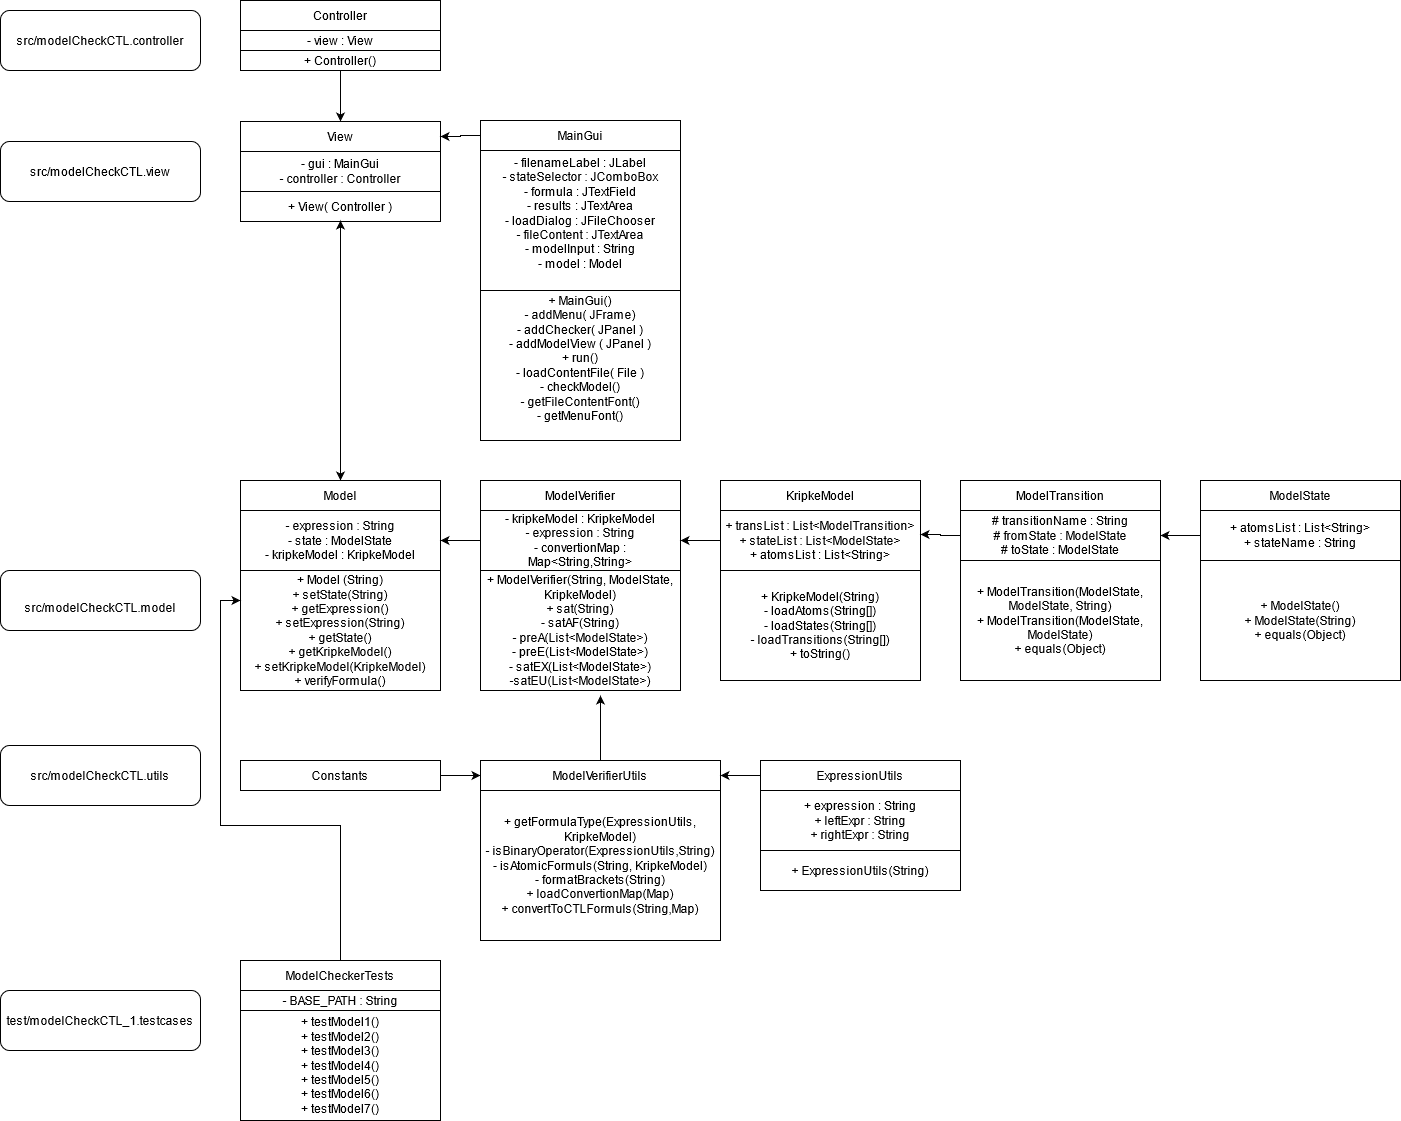

The diagram above was exported from draw.io. Its source (the exported page's mxGraphModel, read from the mxfile embedded in the PNG):
<mxGraphModel dx="2489" dy="752" grid="1" gridSize="10" guides="1" tooltips="1" connect="1" arrows="1" fold="1" page="1" pageScale="1" pageWidth="827" pageHeight="1169" math="0" shadow="0">
  <root>
    <mxCell id="WIyWlLk6GJQsqaUBKTNV-0" />
    <mxCell id="WIyWlLk6GJQsqaUBKTNV-1" parent="WIyWlLk6GJQsqaUBKTNV-0" />
    <mxCell id="PFdc3Q05kLeSjmpKnI1j-0" value="Controller" style="rounded=0;whiteSpace=wrap;html=1;" vertex="1" parent="WIyWlLk6GJQsqaUBKTNV-1">
      <mxGeometry x="40" y="40" width="200" height="30" as="geometry" />
    </mxCell>
    <mxCell id="PFdc3Q05kLeSjmpKnI1j-1" value="src/modelCheckCTL.controller" style="rounded=1;whiteSpace=wrap;html=1;" vertex="1" parent="WIyWlLk6GJQsqaUBKTNV-1">
      <mxGeometry x="-200" y="50" width="200" height="60" as="geometry" />
    </mxCell>
    <mxCell id="PFdc3Q05kLeSjmpKnI1j-2" value="- view : View" style="rounded=0;whiteSpace=wrap;html=1;" vertex="1" parent="WIyWlLk6GJQsqaUBKTNV-1">
      <mxGeometry x="40" y="70" width="200" height="20" as="geometry" />
    </mxCell>
    <mxCell id="PFdc3Q05kLeSjmpKnI1j-40" style="edgeStyle=orthogonalEdgeStyle;rounded=0;orthogonalLoop=1;jettySize=auto;html=1;entryX=0.5;entryY=0;entryDx=0;entryDy=0;" edge="1" parent="WIyWlLk6GJQsqaUBKTNV-1" source="PFdc3Q05kLeSjmpKnI1j-3" target="PFdc3Q05kLeSjmpKnI1j-4">
      <mxGeometry relative="1" as="geometry" />
    </mxCell>
    <mxCell id="PFdc3Q05kLeSjmpKnI1j-3" value="+ Controller()" style="rounded=0;whiteSpace=wrap;html=1;" vertex="1" parent="WIyWlLk6GJQsqaUBKTNV-1">
      <mxGeometry x="40" y="90" width="200" height="20" as="geometry" />
    </mxCell>
    <mxCell id="PFdc3Q05kLeSjmpKnI1j-4" value="View" style="rounded=0;whiteSpace=wrap;html=1;" vertex="1" parent="WIyWlLk6GJQsqaUBKTNV-1">
      <mxGeometry x="40" y="161" width="200" height="30" as="geometry" />
    </mxCell>
    <mxCell id="PFdc3Q05kLeSjmpKnI1j-5" value="&lt;div&gt;- gui : MainGui&lt;/div&gt;&lt;div&gt;- controller : Controller&lt;br&gt;&lt;/div&gt;" style="rounded=0;whiteSpace=wrap;html=1;" vertex="1" parent="WIyWlLk6GJQsqaUBKTNV-1">
      <mxGeometry x="40" y="191" width="200" height="40" as="geometry" />
    </mxCell>
    <mxCell id="PFdc3Q05kLeSjmpKnI1j-43" style="edgeStyle=orthogonalEdgeStyle;rounded=0;orthogonalLoop=1;jettySize=auto;html=1;entryX=0.5;entryY=0;entryDx=0;entryDy=0;" edge="1" parent="WIyWlLk6GJQsqaUBKTNV-1" source="PFdc3Q05kLeSjmpKnI1j-6" target="PFdc3Q05kLeSjmpKnI1j-10">
      <mxGeometry relative="1" as="geometry" />
    </mxCell>
    <mxCell id="PFdc3Q05kLeSjmpKnI1j-6" value="+ View( Controller )" style="rounded=0;whiteSpace=wrap;html=1;" vertex="1" parent="WIyWlLk6GJQsqaUBKTNV-1">
      <mxGeometry x="40" y="231" width="200" height="30" as="geometry" />
    </mxCell>
    <mxCell id="PFdc3Q05kLeSjmpKnI1j-42" style="edgeStyle=orthogonalEdgeStyle;rounded=0;orthogonalLoop=1;jettySize=auto;html=1;entryX=1;entryY=0.5;entryDx=0;entryDy=0;" edge="1" parent="WIyWlLk6GJQsqaUBKTNV-1" source="PFdc3Q05kLeSjmpKnI1j-7" target="PFdc3Q05kLeSjmpKnI1j-4">
      <mxGeometry relative="1" as="geometry" />
    </mxCell>
    <mxCell id="PFdc3Q05kLeSjmpKnI1j-7" value="MainGui" style="rounded=0;whiteSpace=wrap;html=1;" vertex="1" parent="WIyWlLk6GJQsqaUBKTNV-1">
      <mxGeometry x="280" y="160" width="200" height="30" as="geometry" />
    </mxCell>
    <mxCell id="PFdc3Q05kLeSjmpKnI1j-8" value="&lt;div&gt;- filenameLabel : JLabel&lt;/div&gt;&lt;div&gt;- stateSelector : JComboBox&lt;/div&gt;&lt;div&gt;- formula : JTextField&lt;/div&gt;&lt;div&gt;- results : JTextArea&lt;/div&gt;&lt;div&gt;- loadDialog : JFileChooser&lt;/div&gt;&lt;div&gt;- fileContent : JTextArea&lt;/div&gt;&lt;div&gt;- modelInput : String&lt;/div&gt;&lt;div&gt;- model : Model&lt;br&gt;&lt;/div&gt;&lt;div&gt;&lt;br&gt;&lt;/div&gt;" style="rounded=0;whiteSpace=wrap;html=1;" vertex="1" parent="WIyWlLk6GJQsqaUBKTNV-1">
      <mxGeometry x="280" y="190" width="200" height="140" as="geometry" />
    </mxCell>
    <mxCell id="PFdc3Q05kLeSjmpKnI1j-9" value="&lt;div&gt;+ MainGui()&lt;/div&gt;&lt;div&gt;- addMenu( JFrame)&lt;/div&gt;&lt;div&gt;- addChecker( JPanel )&lt;/div&gt;&lt;div&gt;- addModelView ( JPanel )&lt;/div&gt;&lt;div&gt;+ run()&lt;/div&gt;&lt;div&gt;- loadContentFile( File )&lt;/div&gt;&lt;div&gt;- checkModel()&lt;/div&gt;&lt;div&gt;- getFileContentFont()&lt;/div&gt;&lt;div&gt;- getMenuFont()&lt;br&gt;&lt;/div&gt;&lt;div&gt;&lt;br&gt;&lt;/div&gt;" style="rounded=0;whiteSpace=wrap;html=1;" vertex="1" parent="WIyWlLk6GJQsqaUBKTNV-1">
      <mxGeometry x="280" y="330" width="200" height="150" as="geometry" />
    </mxCell>
    <mxCell id="PFdc3Q05kLeSjmpKnI1j-44" style="edgeStyle=orthogonalEdgeStyle;rounded=0;orthogonalLoop=1;jettySize=auto;html=1;" edge="1" parent="WIyWlLk6GJQsqaUBKTNV-1" source="PFdc3Q05kLeSjmpKnI1j-10">
      <mxGeometry relative="1" as="geometry">
        <mxPoint x="140" y="260" as="targetPoint" />
      </mxGeometry>
    </mxCell>
    <mxCell id="PFdc3Q05kLeSjmpKnI1j-10" value="Model" style="rounded=0;whiteSpace=wrap;html=1;" vertex="1" parent="WIyWlLk6GJQsqaUBKTNV-1">
      <mxGeometry x="40" y="520" width="200" height="30" as="geometry" />
    </mxCell>
    <mxCell id="PFdc3Q05kLeSjmpKnI1j-11" value="&lt;div&gt;- expression : String&lt;/div&gt;&lt;div&gt;- state : ModelState&lt;/div&gt;&lt;div&gt;- kripkeModel : KripkeModel&lt;br&gt;&lt;/div&gt;" style="rounded=0;whiteSpace=wrap;html=1;" vertex="1" parent="WIyWlLk6GJQsqaUBKTNV-1">
      <mxGeometry x="40" y="550" width="200" height="60" as="geometry" />
    </mxCell>
    <mxCell id="PFdc3Q05kLeSjmpKnI1j-12" value="&lt;div&gt;+ Model (String)&lt;/div&gt;&lt;div&gt;+ setState(String)&lt;/div&gt;&lt;div&gt;+ getExpression()&lt;/div&gt;&lt;div&gt;+ setExpression(String)&lt;/div&gt;&lt;div&gt;+ getState()&lt;/div&gt;&lt;div&gt;+ getKripkeModel()&lt;/div&gt;&lt;div&gt;+ setKripkeModel(KripkeModel)&lt;br&gt;&lt;/div&gt;&lt;div&gt;+ verifyFormula()&lt;br&gt;&lt;/div&gt;" style="rounded=0;whiteSpace=wrap;html=1;" vertex="1" parent="WIyWlLk6GJQsqaUBKTNV-1">
      <mxGeometry x="40" y="610" width="200" height="120" as="geometry" />
    </mxCell>
    <mxCell id="PFdc3Q05kLeSjmpKnI1j-13" value="ModelVerifier" style="rounded=0;whiteSpace=wrap;html=1;" vertex="1" parent="WIyWlLk6GJQsqaUBKTNV-1">
      <mxGeometry x="280" y="520" width="200" height="30" as="geometry" />
    </mxCell>
    <mxCell id="PFdc3Q05kLeSjmpKnI1j-48" style="edgeStyle=orthogonalEdgeStyle;rounded=0;orthogonalLoop=1;jettySize=auto;html=1;" edge="1" parent="WIyWlLk6GJQsqaUBKTNV-1" source="PFdc3Q05kLeSjmpKnI1j-14" target="PFdc3Q05kLeSjmpKnI1j-11">
      <mxGeometry relative="1" as="geometry" />
    </mxCell>
    <mxCell id="PFdc3Q05kLeSjmpKnI1j-14" value="&lt;div&gt;- kripkeModel : KripkeModel&lt;/div&gt;&lt;div&gt;- expression : String&lt;/div&gt;&lt;div&gt;- convertionMap : Map&amp;lt;String,String&amp;gt;&lt;br&gt;&lt;/div&gt;" style="rounded=0;whiteSpace=wrap;html=1;" vertex="1" parent="WIyWlLk6GJQsqaUBKTNV-1">
      <mxGeometry x="280" y="550" width="200" height="60" as="geometry" />
    </mxCell>
    <mxCell id="PFdc3Q05kLeSjmpKnI1j-15" value="&lt;div&gt;+ ModelVerifier(String, ModelState, KripkeModel)&lt;/div&gt;&lt;div&gt;+ sat(String)&lt;/div&gt;&lt;div&gt;- satAF(String)&lt;/div&gt;&lt;div&gt;- preA(List&amp;lt;ModelState&amp;gt;)&lt;/div&gt;&lt;div&gt;- preE(List&amp;lt;ModelState&amp;gt;)&lt;/div&gt;&lt;div&gt;- satEX(List&amp;lt;ModelState&amp;gt;)&lt;/div&gt;&lt;div&gt;-satEU(List&amp;lt;ModelState&amp;gt;)&lt;br&gt;&lt;/div&gt;" style="rounded=0;whiteSpace=wrap;html=1;" vertex="1" parent="WIyWlLk6GJQsqaUBKTNV-1">
      <mxGeometry x="280" y="610" width="200" height="120" as="geometry" />
    </mxCell>
    <mxCell id="PFdc3Q05kLeSjmpKnI1j-16" value="KripkeModel" style="rounded=0;whiteSpace=wrap;html=1;" vertex="1" parent="WIyWlLk6GJQsqaUBKTNV-1">
      <mxGeometry x="520" y="520" width="200" height="30" as="geometry" />
    </mxCell>
    <mxCell id="PFdc3Q05kLeSjmpKnI1j-49" style="edgeStyle=orthogonalEdgeStyle;rounded=0;orthogonalLoop=1;jettySize=auto;html=1;entryX=1;entryY=0.5;entryDx=0;entryDy=0;" edge="1" parent="WIyWlLk6GJQsqaUBKTNV-1" source="PFdc3Q05kLeSjmpKnI1j-17" target="PFdc3Q05kLeSjmpKnI1j-14">
      <mxGeometry relative="1" as="geometry" />
    </mxCell>
    <mxCell id="PFdc3Q05kLeSjmpKnI1j-17" value="&lt;div&gt;+ transList : List&amp;lt;ModelTransition&amp;gt;&lt;/div&gt;&lt;div&gt;+ stateList : List&amp;lt;ModelState&amp;gt;&lt;/div&gt;&lt;div&gt;+ atomsList : List&amp;lt;String&amp;gt;&lt;br&gt;&lt;/div&gt;" style="rounded=0;whiteSpace=wrap;html=1;" vertex="1" parent="WIyWlLk6GJQsqaUBKTNV-1">
      <mxGeometry x="520" y="550" width="200" height="60" as="geometry" />
    </mxCell>
    <mxCell id="PFdc3Q05kLeSjmpKnI1j-18" value="&lt;div&gt;+ KripkeModel(String)&lt;/div&gt;&lt;div&gt;- loadAtoms(String[])&lt;br&gt;&lt;/div&gt;&lt;div&gt;- loadStates(String[])&lt;/div&gt;&lt;div&gt;- loadTransitions(String[])&lt;/div&gt;&lt;div&gt;+ toString()&lt;br&gt;&lt;/div&gt;" style="rounded=0;whiteSpace=wrap;html=1;" vertex="1" parent="WIyWlLk6GJQsqaUBKTNV-1">
      <mxGeometry x="520" y="610" width="200" height="110" as="geometry" />
    </mxCell>
    <mxCell id="PFdc3Q05kLeSjmpKnI1j-19" value="ModelTransition" style="rounded=0;whiteSpace=wrap;html=1;" vertex="1" parent="WIyWlLk6GJQsqaUBKTNV-1">
      <mxGeometry x="760" y="520" width="200" height="30" as="geometry" />
    </mxCell>
    <mxCell id="PFdc3Q05kLeSjmpKnI1j-52" style="edgeStyle=orthogonalEdgeStyle;rounded=0;orthogonalLoop=1;jettySize=auto;html=1;entryX=1;entryY=0.4;entryDx=0;entryDy=0;entryPerimeter=0;" edge="1" parent="WIyWlLk6GJQsqaUBKTNV-1" source="PFdc3Q05kLeSjmpKnI1j-20" target="PFdc3Q05kLeSjmpKnI1j-17">
      <mxGeometry relative="1" as="geometry" />
    </mxCell>
    <mxCell id="PFdc3Q05kLeSjmpKnI1j-20" value="&lt;div&gt;# transitionName : String&lt;/div&gt;&lt;div&gt;# fromState : ModelState&lt;/div&gt;&lt;div&gt;# toState : ModelState&lt;br&gt;&lt;/div&gt;" style="rounded=0;whiteSpace=wrap;html=1;" vertex="1" parent="WIyWlLk6GJQsqaUBKTNV-1">
      <mxGeometry x="760" y="550" width="200" height="50" as="geometry" />
    </mxCell>
    <mxCell id="PFdc3Q05kLeSjmpKnI1j-21" value="&lt;div&gt;+ ModelTransition(ModelState, ModelState, String)&lt;/div&gt;&lt;div&gt;+ ModelTransition(ModelState, ModelState)&lt;/div&gt;&lt;div&gt;+ equals(Object)&lt;br&gt;&lt;/div&gt;" style="rounded=0;whiteSpace=wrap;html=1;" vertex="1" parent="WIyWlLk6GJQsqaUBKTNV-1">
      <mxGeometry x="760" y="600" width="200" height="120" as="geometry" />
    </mxCell>
    <mxCell id="PFdc3Q05kLeSjmpKnI1j-22" value="ModelState" style="rounded=0;whiteSpace=wrap;html=1;" vertex="1" parent="WIyWlLk6GJQsqaUBKTNV-1">
      <mxGeometry x="1000" y="520" width="200" height="30" as="geometry" />
    </mxCell>
    <mxCell id="PFdc3Q05kLeSjmpKnI1j-53" style="edgeStyle=orthogonalEdgeStyle;rounded=0;orthogonalLoop=1;jettySize=auto;html=1;" edge="1" parent="WIyWlLk6GJQsqaUBKTNV-1" source="PFdc3Q05kLeSjmpKnI1j-24" target="PFdc3Q05kLeSjmpKnI1j-20">
      <mxGeometry relative="1" as="geometry" />
    </mxCell>
    <mxCell id="PFdc3Q05kLeSjmpKnI1j-24" value="&lt;div&gt;+ atomsList : List&amp;lt;String&amp;gt;&lt;/div&gt;&lt;div&gt;+ stateName : String&lt;br&gt;&lt;/div&gt;" style="rounded=0;whiteSpace=wrap;html=1;" vertex="1" parent="WIyWlLk6GJQsqaUBKTNV-1">
      <mxGeometry x="1000" y="550" width="200" height="50" as="geometry" />
    </mxCell>
    <mxCell id="PFdc3Q05kLeSjmpKnI1j-25" value="&lt;div&gt;+ ModelState()&lt;/div&gt;&lt;div&gt;+ ModelState(String)&lt;/div&gt;&lt;div&gt;+ equals(Object)&lt;br&gt;&lt;/div&gt;" style="rounded=0;whiteSpace=wrap;html=1;" vertex="1" parent="WIyWlLk6GJQsqaUBKTNV-1">
      <mxGeometry x="1000" y="600" width="200" height="120" as="geometry" />
    </mxCell>
    <mxCell id="PFdc3Q05kLeSjmpKnI1j-45" style="edgeStyle=orthogonalEdgeStyle;rounded=0;orthogonalLoop=1;jettySize=auto;html=1;entryX=0;entryY=0.5;entryDx=0;entryDy=0;" edge="1" parent="WIyWlLk6GJQsqaUBKTNV-1" source="PFdc3Q05kLeSjmpKnI1j-26" target="PFdc3Q05kLeSjmpKnI1j-27">
      <mxGeometry relative="1" as="geometry" />
    </mxCell>
    <mxCell id="PFdc3Q05kLeSjmpKnI1j-26" value="Constants" style="rounded=0;whiteSpace=wrap;html=1;" vertex="1" parent="WIyWlLk6GJQsqaUBKTNV-1">
      <mxGeometry x="40" y="800" width="200" height="30" as="geometry" />
    </mxCell>
    <mxCell id="PFdc3Q05kLeSjmpKnI1j-47" style="edgeStyle=orthogonalEdgeStyle;rounded=0;orthogonalLoop=1;jettySize=auto;html=1;entryX=0.6;entryY=1.042;entryDx=0;entryDy=0;entryPerimeter=0;" edge="1" parent="WIyWlLk6GJQsqaUBKTNV-1" source="PFdc3Q05kLeSjmpKnI1j-27" target="PFdc3Q05kLeSjmpKnI1j-15">
      <mxGeometry relative="1" as="geometry" />
    </mxCell>
    <mxCell id="PFdc3Q05kLeSjmpKnI1j-27" value="ModelVerifierUtils" style="rounded=0;whiteSpace=wrap;html=1;" vertex="1" parent="WIyWlLk6GJQsqaUBKTNV-1">
      <mxGeometry x="280" y="800" width="240" height="30" as="geometry" />
    </mxCell>
    <mxCell id="PFdc3Q05kLeSjmpKnI1j-28" value="&lt;div&gt;+ getFormulaType(ExpressionUtils, KripkeModel)&lt;/div&gt;&lt;div&gt;- isBinaryOperator(ExpressionUtils,String)&lt;/div&gt;&lt;div&gt;- isAtomicFormuls(String, KripkeModel)&lt;/div&gt;&lt;div&gt;- formatBrackets(String)&lt;/div&gt;&lt;div&gt;+ loadConvertionMap(Map)&lt;/div&gt;&lt;div&gt;+ convertToCTLFormuls(String,Map)&lt;br&gt;&lt;/div&gt;" style="rounded=0;whiteSpace=wrap;html=1;" vertex="1" parent="WIyWlLk6GJQsqaUBKTNV-1">
      <mxGeometry x="280" y="830" width="240" height="150" as="geometry" />
    </mxCell>
    <mxCell id="PFdc3Q05kLeSjmpKnI1j-46" style="edgeStyle=orthogonalEdgeStyle;rounded=0;orthogonalLoop=1;jettySize=auto;html=1;entryX=1;entryY=0.5;entryDx=0;entryDy=0;" edge="1" parent="WIyWlLk6GJQsqaUBKTNV-1" source="PFdc3Q05kLeSjmpKnI1j-29" target="PFdc3Q05kLeSjmpKnI1j-27">
      <mxGeometry relative="1" as="geometry" />
    </mxCell>
    <mxCell id="PFdc3Q05kLeSjmpKnI1j-29" value="ExpressionUtils" style="rounded=0;whiteSpace=wrap;html=1;" vertex="1" parent="WIyWlLk6GJQsqaUBKTNV-1">
      <mxGeometry x="560" y="800" width="200" height="30" as="geometry" />
    </mxCell>
    <mxCell id="PFdc3Q05kLeSjmpKnI1j-30" value="&lt;div&gt;+ expression : String&lt;/div&gt;&lt;div&gt;+ leftExpr : String&lt;/div&gt;&lt;div&gt;+ rightExpr : String&lt;br&gt;&lt;/div&gt;" style="rounded=0;whiteSpace=wrap;html=1;" vertex="1" parent="WIyWlLk6GJQsqaUBKTNV-1">
      <mxGeometry x="560" y="830" width="200" height="60" as="geometry" />
    </mxCell>
    <mxCell id="PFdc3Q05kLeSjmpKnI1j-31" value="+ ExpressionUtils(String)" style="rounded=0;whiteSpace=wrap;html=1;" vertex="1" parent="WIyWlLk6GJQsqaUBKTNV-1">
      <mxGeometry x="560" y="890" width="200" height="40" as="geometry" />
    </mxCell>
    <mxCell id="PFdc3Q05kLeSjmpKnI1j-54" style="edgeStyle=orthogonalEdgeStyle;rounded=0;orthogonalLoop=1;jettySize=auto;html=1;entryX=0;entryY=0.25;entryDx=0;entryDy=0;" edge="1" parent="WIyWlLk6GJQsqaUBKTNV-1" source="PFdc3Q05kLeSjmpKnI1j-32" target="PFdc3Q05kLeSjmpKnI1j-12">
      <mxGeometry relative="1" as="geometry" />
    </mxCell>
    <mxCell id="PFdc3Q05kLeSjmpKnI1j-32" value="ModelCheckerTests" style="rounded=0;whiteSpace=wrap;html=1;" vertex="1" parent="WIyWlLk6GJQsqaUBKTNV-1">
      <mxGeometry x="40" y="1000" width="200" height="30" as="geometry" />
    </mxCell>
    <mxCell id="PFdc3Q05kLeSjmpKnI1j-33" value="- BASE_PATH : String" style="rounded=0;whiteSpace=wrap;html=1;" vertex="1" parent="WIyWlLk6GJQsqaUBKTNV-1">
      <mxGeometry x="40" y="1030" width="200" height="20" as="geometry" />
    </mxCell>
    <mxCell id="PFdc3Q05kLeSjmpKnI1j-34" value="&lt;div&gt;+ testModel1()&lt;/div&gt;&lt;div&gt;+ testModel2()&lt;/div&gt;&lt;div&gt;+ testModel3()&lt;/div&gt;&lt;div&gt;+ testModel4()&lt;/div&gt;&lt;div&gt;+ testModel5()&lt;/div&gt;&lt;div&gt;+ testModel6()&lt;/div&gt;&lt;div&gt;+ testModel7()&lt;/div&gt;" style="rounded=0;whiteSpace=wrap;html=1;" vertex="1" parent="WIyWlLk6GJQsqaUBKTNV-1">
      <mxGeometry x="40" y="1050" width="200" height="110" as="geometry" />
    </mxCell>
    <mxCell id="PFdc3Q05kLeSjmpKnI1j-36" value="src/modelCheckCTL.view" style="rounded=1;whiteSpace=wrap;html=1;" vertex="1" parent="WIyWlLk6GJQsqaUBKTNV-1">
      <mxGeometry x="-200" y="181" width="200" height="60" as="geometry" />
    </mxCell>
    <mxCell id="PFdc3Q05kLeSjmpKnI1j-37" value="&lt;br&gt;src/modelCheckCTL.model&lt;br&gt;" style="rounded=1;whiteSpace=wrap;html=1;" vertex="1" parent="WIyWlLk6GJQsqaUBKTNV-1">
      <mxGeometry x="-200" y="610" width="200" height="60" as="geometry" />
    </mxCell>
    <mxCell id="PFdc3Q05kLeSjmpKnI1j-38" value="src/modelCheckCTL.utils" style="rounded=1;whiteSpace=wrap;html=1;" vertex="1" parent="WIyWlLk6GJQsqaUBKTNV-1">
      <mxGeometry x="-200" y="785" width="200" height="60" as="geometry" />
    </mxCell>
    <mxCell id="PFdc3Q05kLeSjmpKnI1j-39" value="test/modelCheckCTL_1.testcases" style="rounded=1;whiteSpace=wrap;html=1;" vertex="1" parent="WIyWlLk6GJQsqaUBKTNV-1">
      <mxGeometry x="-200" y="1030" width="200" height="60" as="geometry" />
    </mxCell>
  </root>
</mxGraphModel>